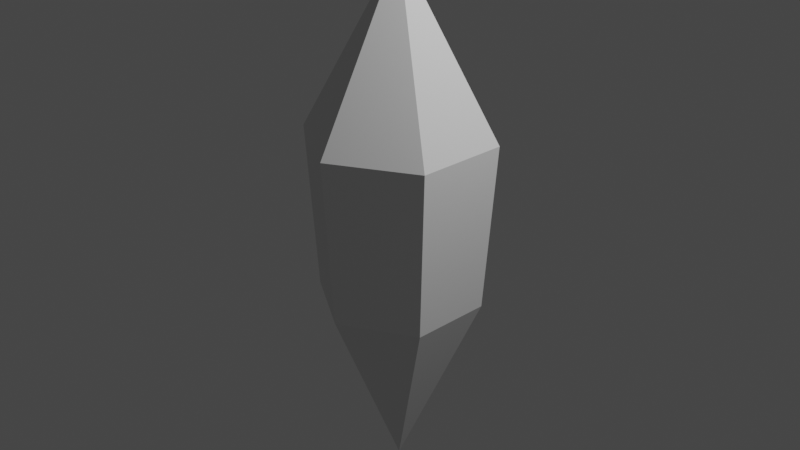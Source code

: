 # Source: flame.blend  (saved by Blender 2.80.75; exported with 4.5.12 LTS)
import bpy
from mathutils import Matrix  # noqa: F401  (used for matrix-valued properties, if any)

bpy.ops.wm.read_factory_settings(use_empty=True)
scene = bpy.context.scene
scene.name = 'Scene'

# ---- collections
col_collection = bpy.data.collections.new('Collection'); scene.collection.children.link(col_collection)

# ---- world
world_world = bpy.data.worlds.new('World'); scene.world = world_world
world_world.use_nodes = True; world_world.node_tree.nodes.clear()
_N = world_world.node_tree.nodes; _L = world_world.node_tree.links
n0 = _N.new('ShaderNodeOutputWorld'); n0.name = 'World Output'; n0.location = (300, 300)
n1 = _N.new('ShaderNodeBackground'); n1.name = 'Background'; n1.location = (10, 300)
n1.inputs[0].default_value = (0.05088, 0.05088, 0.05088, 1.0)
_L.new(n1.outputs[0], n0.inputs[0])
n0.is_active_output = True
world_world.color = (0.05088, 0.05088, 0.05088)
world_world.use_sun_shadow = False
world_world.sun_shadow_jitter_overblur = 0.0

# ---- cameras
cam_camera = bpy.data.cameras.new('Camera')
cam_camera.clip_end = 100.0
cam_camera.ortho_scale = 7.314

# ---- lights
light_light = bpy.data.lights.new('Light', 'POINT')
light_light.transmission_factor = 0.0
light_light.energy = 1000.0
light_light.shadow_soft_size = 0.1
light_light.shadow_maximum_resolution = 0.006
light_light.use_absolute_resolution = True

# ---- meshes
me_circle = bpy.data.meshes.new('Circle')
me_circle.from_pydata([(0.0003514, 0.9077, -1.0), (-0.8657, 0.9077, -0.5002), (-0.8657, 0.9077, 0.4998), (0.0003515, 0.9077, 0.9998), (0.8664, 0.9077, 0.4998), (0.8664, 0.9077, -0.5002), (0.7627, -0.8777, 0.44), (0.0003515, -0.8777, 0.8801), (-0.002294, 2.744, 0.001324), (-0.762, -0.8777, 0.44), (-0.762, -0.8777, -0.4404), (0.0003515, -0.8777, -0.8805), (0.7627, -0.8777, -0.4404), (-0.001923, -2.924, 0.001111)], [], [(5, 4, 8), (3, 2, 8), (1, 0, 8), (0, 5, 8), (4, 3, 8), (2, 1, 8), (4, 5, 12, 6), (2, 3, 7, 9), (0, 1, 10, 11), (5, 0, 11, 12), (3, 4, 6, 7), (1, 2, 9, 10), (11, 10, 13), (9, 7, 13), (7, 6, 13), (12, 11, 13), (10, 9, 13), (6, 12, 13)])
_uv = me_circle.uv_layers.new(name='UVMap')
_uv.uv.foreach_set('vector', [0.0, 0.0, 0.0, 0.0, 0.0, 0.0, 0.0, 0.0, 0.0, 0.0, 0.0, 0.0, 0.0, 0.0, 0.0, 0.0, 0.0, 0.0, 0.0, 0.0, 0.0, 0.0, 0.0, 0.0, 0.0, 0.0, 0.0, 0.0, 0.0, 0.0, 0.0, 0.0, 0.0, 0.0, 0.0, 0.0, 0.0, 0.0, 0.0, 0.0, 0.0, 0.0, 0.0, 0.0, 0.0, 0.0, 0.0, 0.0, 0.0, 0.0, 0.0, 0.0, 0.0, 0.0, 0.0, 0.0, 0.0, 0.0, 0.0, 0.0, 0.0, 0.0, 0.0, 0.0, 0.0, 0.0, 0.0, 0.0, 0.0, 0.0, 0.0, 0.0, 0.0, 0.0, 0.0, 0.0, 0.0, 0.0, 0.0, 0.0, 0.0, 0.0, 0.0, 0.0, 0.0, 0.0, 0.0, 0.0, 0.0, 0.0, 0.0, 0.0, 0.0, 0.0, 0.0, 0.0, 0.0, 0.0, 0.0, 0.0, 0.0, 0.0, 0.0, 0.0, 0.0, 0.0, 0.0, 0.0, 0.0, 0.0, 0.0, 0.0, 0.0, 0.0, 0.0, 0.0, 0.0, 0.0, 0.0, 0.0])
me_circle.use_remesh_preserve_volume = False
me_circle.use_remesh_preserve_attributes = False
me_circle.use_mirror_vertex_groups = False
me_circle.update()

# ---- objects
ob_light = bpy.data.objects.new('Light', light_light)
ob_camera = bpy.data.objects.new('Camera', cam_camera)
ob_circle = bpy.data.objects.new('Circle', me_circle)

# ---- transforms, parenting, visibility, modifiers, constraints
ob_light.location = (4.076, 1.005, 5.904)
ob_light.rotation_euler = (0.6503, 0.05522, 1.866)
ob_light.lock_rotations_4d = False
ob_light.empty_display_type = 'ARROWS'
ob_light.color = (0.0, 0.0, 0.0, 0.0)
ob_light.lineart.crease_threshold = 0.0
ob_camera.location = (7.359, -6.926, 4.958)
ob_camera.rotation_euler = (1.109, 0.0, 0.8149)
ob_camera.lock_rotations_4d = False
ob_camera.empty_display_type = 'ARROWS'
ob_camera.color = (0.0, 0.0, 0.0, 0.0)
ob_camera.display_type = 'WIRE'
ob_camera.lineart.crease_threshold = 0.0
ob_circle.location = (0.0, 0.0, 0.0)
ob_circle.rotation_euler = (1.571, 0.0, 0.0)
ob_circle.lineart.crease_threshold = 0.0

# ---- collection membership
col_collection.objects.link(ob_light)
col_collection.objects.link(ob_camera)
col_collection.objects.link(ob_circle)

# ---- scene / render settings (as saved in the file)
scene.camera = ob_camera
scene.frame_start = 1; scene.frame_end = 250; scene.frame_set(1)
scene.render.engine = 'BLENDER_EEVEE_NEXT'
scene.cycles.use_denoising = False
scene.cycles.samples = 128
scene.cycles.sampling_pattern = 'TABULATED_SOBOL'
scene.cycles.use_adaptive_sampling = False
scene.cycles.use_light_tree = False
scene.view_settings.view_transform = 'Filmic'
bpy.context.view_layer.update()
